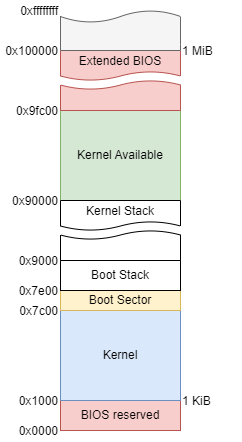

The diagram above was exported from draw.io. Its source (the exported page's mxGraphModel, read from the mxfile embedded in the PNG):
<mxGraphModel dx="989" dy="527" grid="1" gridSize="10" guides="1" tooltips="1" connect="1" arrows="1" fold="1" page="1" pageScale="1" pageWidth="850" pageHeight="1100" math="0" shadow="0">
  <root>
    <mxCell id="0" />
    <mxCell id="1" parent="0" />
    <mxCell id="d36EWuHof2EvW5NQ0vjm-1" value="BIOS reserved" style="rounded=0;whiteSpace=wrap;html=1;fillColor=#f8cecc;strokeColor=#b85450;" vertex="1" parent="1">
      <mxGeometry x="100" y="440" width="120" height="30" as="geometry" />
    </mxCell>
    <mxCell id="d36EWuHof2EvW5NQ0vjm-2" value="0x1000" style="text;html=1;strokeColor=none;fillColor=none;align=right;verticalAlign=bottom;whiteSpace=wrap;rounded=0;" vertex="1" parent="1">
      <mxGeometry x="40" y="430" width="60" height="20" as="geometry" />
    </mxCell>
    <mxCell id="d36EWuHof2EvW5NQ0vjm-3" value="0x0000" style="text;html=1;strokeColor=none;fillColor=none;align=right;verticalAlign=bottom;whiteSpace=wrap;rounded=0;" vertex="1" parent="1">
      <mxGeometry x="40" y="460" width="60" height="20" as="geometry" />
    </mxCell>
    <mxCell id="d36EWuHof2EvW5NQ0vjm-4" value="Kernel" style="rounded=0;whiteSpace=wrap;html=1;fillColor=#dae8fc;strokeColor=#6c8ebf;" vertex="1" parent="1">
      <mxGeometry x="100" y="350" width="120" height="90" as="geometry" />
    </mxCell>
    <mxCell id="d36EWuHof2EvW5NQ0vjm-5" value="0x7c00" style="text;html=1;strokeColor=none;fillColor=none;align=right;verticalAlign=bottom;whiteSpace=wrap;rounded=0;" vertex="1" parent="1">
      <mxGeometry x="40" y="340" width="60" height="20" as="geometry" />
    </mxCell>
    <mxCell id="d36EWuHof2EvW5NQ0vjm-6" value="Boot Sector" style="rounded=0;whiteSpace=wrap;html=1;fillColor=#fff2cc;strokeColor=#d6b656;" vertex="1" parent="1">
      <mxGeometry x="100" y="330" width="120" height="20" as="geometry" />
    </mxCell>
    <mxCell id="d36EWuHof2EvW5NQ0vjm-7" value="0x7e00" style="text;html=1;strokeColor=none;fillColor=none;align=right;verticalAlign=bottom;whiteSpace=wrap;rounded=0;" vertex="1" parent="1">
      <mxGeometry x="40" y="320" width="60" height="20" as="geometry" />
    </mxCell>
    <mxCell id="d36EWuHof2EvW5NQ0vjm-8" value="Boot Stack" style="rounded=0;whiteSpace=wrap;html=1;glass=0;shadow=0;" vertex="1" parent="1">
      <mxGeometry x="100" y="300" width="120" height="30" as="geometry" />
    </mxCell>
    <mxCell id="d36EWuHof2EvW5NQ0vjm-9" value="0x9000" style="text;html=1;strokeColor=none;fillColor=none;align=right;verticalAlign=bottom;whiteSpace=wrap;rounded=0;" vertex="1" parent="1">
      <mxGeometry x="40" y="290" width="60" height="20" as="geometry" />
    </mxCell>
    <mxCell id="d36EWuHof2EvW5NQ0vjm-11" value="0x90000" style="text;html=1;strokeColor=none;fillColor=none;align=right;verticalAlign=bottom;whiteSpace=wrap;rounded=0;" vertex="1" parent="1">
      <mxGeometry x="40" y="230" width="60" height="20" as="geometry" />
    </mxCell>
    <mxCell id="d36EWuHof2EvW5NQ0vjm-12" value="Kernel Available" style="rounded=0;whiteSpace=wrap;html=1;fillColor=#d5e8d4;strokeColor=#82b366;" vertex="1" parent="1">
      <mxGeometry x="100" y="150" width="120" height="90" as="geometry" />
    </mxCell>
    <mxCell id="d36EWuHof2EvW5NQ0vjm-13" value="0x9fc00" style="text;html=1;strokeColor=none;fillColor=none;align=right;verticalAlign=bottom;whiteSpace=wrap;rounded=0;" vertex="1" parent="1">
      <mxGeometry x="40" y="140" width="60" height="20" as="geometry" />
    </mxCell>
    <mxCell id="d36EWuHof2EvW5NQ0vjm-15" value="0x100000" style="text;html=1;strokeColor=none;fillColor=none;align=right;verticalAlign=bottom;whiteSpace=wrap;rounded=0;" vertex="1" parent="1">
      <mxGeometry x="40" y="80" width="60" height="20" as="geometry" />
    </mxCell>
    <mxCell id="d36EWuHof2EvW5NQ0vjm-16" value="Kernel Stack" style="shape=document;whiteSpace=wrap;html=1;boundedLbl=1;" vertex="1" parent="1">
      <mxGeometry x="100" y="240" width="120" height="30" as="geometry" />
    </mxCell>
    <mxCell id="d36EWuHof2EvW5NQ0vjm-17" value="" style="shape=document;whiteSpace=wrap;html=1;boundedLbl=1;rotation=-180;strokeWidth=1;" vertex="1" parent="1">
      <mxGeometry x="100" y="270" width="120" height="30" as="geometry" />
    </mxCell>
    <mxCell id="d36EWuHof2EvW5NQ0vjm-18" value="Extended BIOS" style="shape=document;whiteSpace=wrap;html=1;boundedLbl=1;fillColor=#f8cecc;strokeColor=#b85450;" vertex="1" parent="1">
      <mxGeometry x="100" y="90" width="120" height="30" as="geometry" />
    </mxCell>
    <mxCell id="d36EWuHof2EvW5NQ0vjm-19" value="" style="shape=document;whiteSpace=wrap;html=1;boundedLbl=1;rotation=-180;fillColor=#f8cecc;strokeColor=#b85450;" vertex="1" parent="1">
      <mxGeometry x="100" y="120" width="120" height="30" as="geometry" />
    </mxCell>
    <mxCell id="d36EWuHof2EvW5NQ0vjm-20" value="" style="shape=document;whiteSpace=wrap;html=1;boundedLbl=1;rotation=-180;fillColor=#f5f5f5;fontColor=#333333;strokeColor=#666666;" vertex="1" parent="1">
      <mxGeometry x="100" y="50" width="120" height="40" as="geometry" />
    </mxCell>
    <mxCell id="d36EWuHof2EvW5NQ0vjm-21" value="0xffffffff" style="text;html=1;strokeColor=none;fillColor=none;align=right;verticalAlign=bottom;whiteSpace=wrap;rounded=0;" vertex="1" parent="1">
      <mxGeometry x="40" y="40" width="60" height="20" as="geometry" />
    </mxCell>
    <mxCell id="d36EWuHof2EvW5NQ0vjm-22" value="1 MiB" style="text;html=1;strokeColor=none;fillColor=none;align=left;verticalAlign=bottom;whiteSpace=wrap;rounded=0;" vertex="1" parent="1">
      <mxGeometry x="220" y="80" width="60" height="20" as="geometry" />
    </mxCell>
    <mxCell id="d36EWuHof2EvW5NQ0vjm-23" value="1 KiB" style="text;html=1;strokeColor=none;fillColor=none;align=left;verticalAlign=bottom;whiteSpace=wrap;rounded=0;" vertex="1" parent="1">
      <mxGeometry x="220" y="430" width="60" height="20" as="geometry" />
    </mxCell>
  </root>
</mxGraphModel>